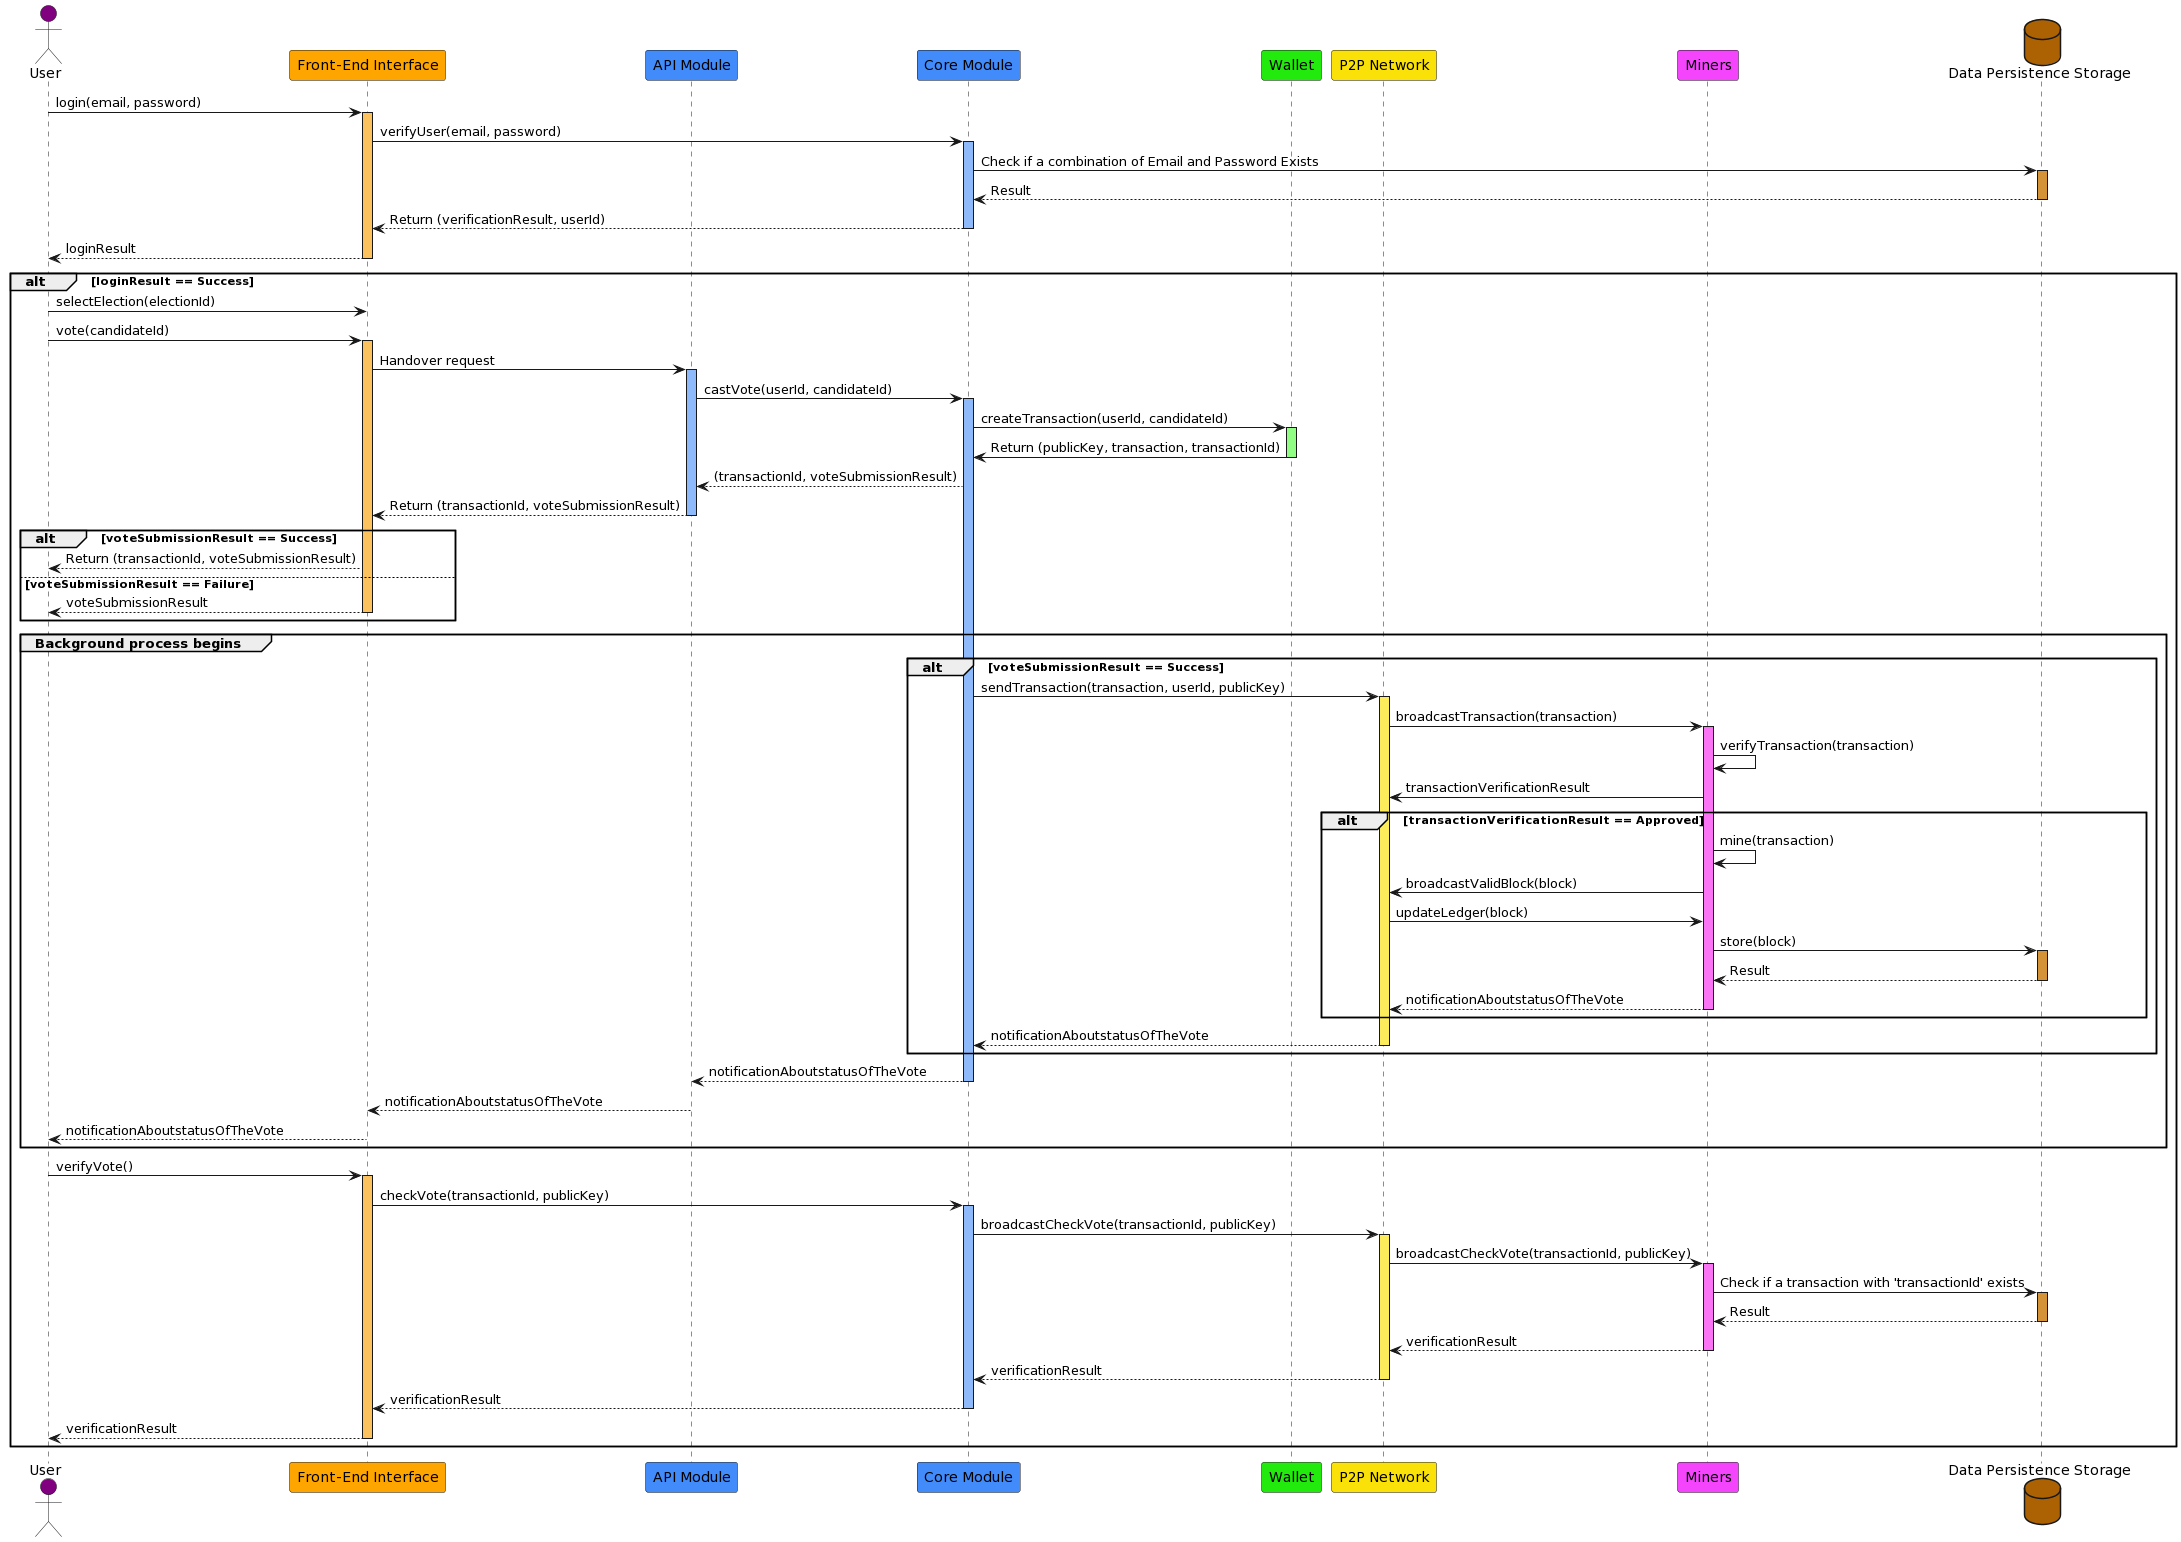

The diagram above was rendered by PlantUML. Its source (embedded in the PNG):
@startuml
actor User #purple
participant "Front-End Interface" as Frontend #orange
participant "API Module" as API #418BFB
participant "Core Module" as Core #418BFB
participant Wallet #23EA0D
participant "P2P Network" as Network #FAE107
participant Miners #F445FC
database "Data Persistence Storage" as Storage #AC6203

User -> Frontend: login(email, password)
activate Frontend #FCC25D

Frontend -> Core: verifyUser(email, password)
activate Core #8EB9FB
Core -> Storage: Check if a combination of Email and Password Exists
activate Storage #D49336
Storage --> Core: Result
deactivate Storage #D49336
Core --> Frontend: Return (verificationResult, userId)
deactivate Core

Frontend --> User: loginResult
deactivate Frontend

alt loginResult == Success
    User -> Frontend: selectElection(electionId)

    User -> Frontend: vote(candidateId)
    activate Frontend #FCC25D
    Frontend -> API: Handover request
    activate API #8EB9FB
    API -> Core: castVote(userId, candidateId)
    activate Core #8EB9FB

    Core -> Wallet: createTransaction(userId, candidateId)
    activate Wallet #8FFE82
    Wallet -> Core: Return (publicKey, transaction, transactionId)
    deactivate Wallet

    Core --> API: (transactionId, voteSubmissionResult)
    API --> Frontend: Return (transactionId, voteSubmissionResult)
    deactivate API

    alt voteSubmissionResult == Success
        Frontend --> User: Return (transactionId, voteSubmissionResult)
    else voteSubmissionResult == Failure
        Frontend --> User: voteSubmissionResult
        deactivate Frontend
    end

    group Background process begins
    alt voteSubmissionResult == Success
        Core -> Network: sendTransaction(transaction, userId, publicKey)
        activate Network #FCEC5B

        Network -> Miners: broadcastTransaction(transaction)
        activate Miners #FC74F6
        Miners -> Miners: verifyTransaction(transaction)
        Miners -> Network: transactionVerificationResult

        alt transactionVerificationResult == Approved
            Miners -> Miners: mine(transaction)
            Miners -> Network: broadcastValidBlock(block)
            Network -> Miners: updateLedger(block)
            Miners -> Storage: store(block)
            activate Storage #D49336
            Storage --> Miners: Result
            deactivate Storage
            Miners --> Network: notificationAboutstatusOfTheVote
            deactivate Miners
        end

        Network --> Core: notificationAboutstatusOfTheVote
        deactivate Network
     end
        Core --> API: notificationAboutstatusOfTheVote
        deactivate Core
        API --> Frontend: notificationAboutstatusOfTheVote
        Frontend --> User: notificationAboutstatusOfTheVote
    end

    User -> Frontend: verifyVote()
    activate Frontend #FCC25D
    Frontend -> Core: checkVote(transactionId, publicKey)
    activate Core #8EB9FB
    Core -> Network: broadcastCheckVote(transactionId, publicKey)
    activate Network #FCEC5B

    Network -> Miners: broadcastCheckVote(transactionId, publicKey)
    activate Miners #FC74F6

    Miners -> Storage: Check if a transaction with 'transactionId' exists
    activate Storage #D49336
    Storage --> Miners: Result
    deactivate Storage #D49336

    Miners --> Network: verificationResult
    deactivate Miners #FC74F6

    Network --> Core: verificationResult
    deactivate Network #FCEC5B
    Core --> Frontend: verificationResult
    deactivate Core #8EB9FB
    Frontend --> User: verificationResult
    deactivate Frontend
end
@enduml